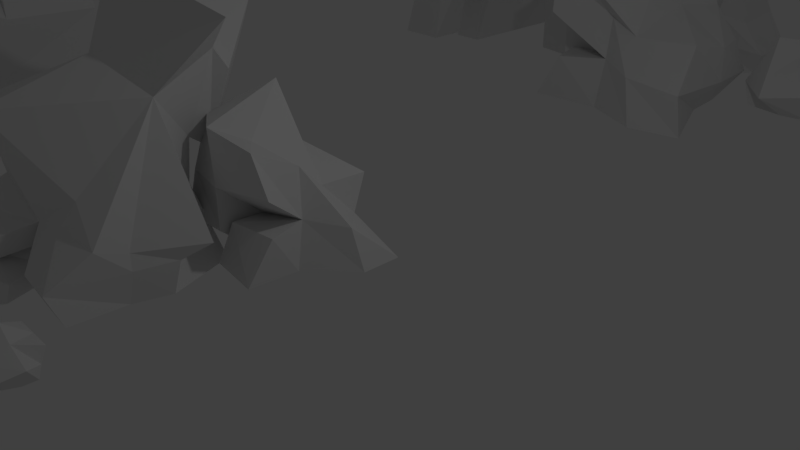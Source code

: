 # Source: rubble.blend  (saved by Blender 2.79.0; exported with 4.5.12 LTS)
import bpy
from mathutils import Matrix  # noqa: F401  (used for matrix-valued properties, if any)

bpy.ops.wm.read_factory_settings(use_empty=True)
scene = bpy.context.scene
scene.name = 'Scene'

# ---- collections
col_collection_1 = bpy.data.collections.new('Collection 1'); scene.collection.children.link(col_collection_1)

# ---- materials (node trees are filled in below, after node groups)
mat_material = bpy.data.materials.new('Material')
mat_material.alpha_threshold = 0.0
mat_material.use_transparent_shadow = False
mat_material.roughness = 0.5
mat_material.line_color = (0.0, 0.0, 0.0, 1.0)
mat_material_001 = bpy.data.materials.new('Material.001')
mat_material_001.alpha_threshold = 0.0
mat_material_001.use_transparent_shadow = False
mat_material_001.roughness = 0.5
mat_material_001.line_color = (0.0, 0.0, 0.0, 1.0)

# ---- material node trees

# ---- world
world_world = bpy.data.worlds.new('World'); scene.world = world_world
world_world.color = (0.05088, 0.05088, 0.05088)
world_world.use_sun_shadow = False
world_world.sun_shadow_jitter_overblur = 0.0
world_world.cycles.sampling_method = 'MANUAL'

# ---- cameras
cam_camera = bpy.data.cameras.new('Camera')
cam_camera.clip_end = 100.0
cam_camera.lens = 35.0
cam_camera.sensor_width = 32.0
cam_camera.sensor_height = 18.0
cam_camera.ortho_scale = 7.314
cam_camera.dof.focus_distance = 0.0
cam_camera.dof.aperture_fstop = 128.0

# ---- lights
light_lamp = bpy.data.lights.new('Lamp', 'POINT')
light_lamp.transmission_factor = 0.0
light_lamp.cutoff_distance = 30.0
light_lamp.energy = 100.0
light_lamp.shadow_buffer_clip_start = 1.001
light_lamp.shadow_soft_size = 0.1
light_lamp.shadow_maximum_resolution = 0.006
light_lamp.use_absolute_resolution = True

# ---- meshes
me_cube_011 = bpy.data.meshes.new('Cube.011')
me_cube_011.from_pydata([(-10.51, -1.0, -1.0), (-10.51, -1.204, 1.0), (-1.0, 1.0, -1.0), (-1.0, 1.0, 1.0), (8.828, -0.5289, -1.0), (4.493, -0.5289, 1.0), (15.94, 1.188, -1.0), (11.6, 1.188, 1.0), (-1.0, -1.0, 2.388), (-1.0, 1.0, 2.086), (8.678, 1.0, 2.388), (1.0, -1.0, 2.388), (-1.0, -0.04308, 3.33), (-1.0, 1.0, 3.33), (1.0, 1.0, 3.519), (6.21, -0.04308, 3.33), (-1.0, 0.3208, 4.084), (-1.0, 1.0, 4.783), (1.0, 1.0, 4.972), (1.0, 0.3208, 4.084), (-1.0, 4.619, 3.33), (16.9, 4.619, 3.519), (-1.0, 4.619, 5.072), (0.6692, 4.619, 4.273), (-1.0, 6.389, 3.33), (1.0, 6.171, 3.367), (-1.0, 6.389, 4.048), (1.0, 5.869, 4.746), (-1.0, 4.96, 2.191), (8.938, 4.96, 2.191), (-1.0, 6.729, 2.191), (1.0, 6.729, 2.191), (-1.0, 4.96, 0.3889), (9.081, 4.96, 0.3889), (-1.0, 6.729, 0.3889), (8.015, 7.044, 0.3889), (-1.0, 4.96, -1.104), (1.0, 4.96, -1.104), (-1.0, 6.729, -1.104), (6.068, 7.244, -1.104), (7.172, 1.555, 2.388), (18.72, 1.555, 2.388), (7.172, 2.114, 3.33), (9.172, 2.114, 3.33)], [], [(0, 1, 3, 2), (2, 3, 7, 6), (6, 7, 5, 4), (4, 5, 1, 0), (2, 6, 4, 0), (5, 7, 10, 11), (8, 11, 15, 12), (3, 1, 8, 9), (1, 5, 11, 8), (7, 3, 9, 10), (14, 13, 20, 21), (13, 14, 43, 42), (11, 10, 14, 15), (9, 8, 12, 13), (18, 17, 16, 19), (15, 14, 18, 19), (13, 12, 16, 17), (12, 15, 19, 16), (23, 21, 25, 27), (13, 17, 22, 20), (18, 14, 21, 23), (17, 18, 23, 22), (25, 24, 26, 27), (22, 23, 27, 26), (20, 22, 26, 24), (25, 21, 29, 31), (31, 29, 33, 35), (24, 25, 31, 30), (20, 24, 30, 28), (21, 20, 28, 29), (32, 34, 38, 36), (29, 28, 32, 33), (28, 30, 34, 32), (30, 31, 35, 34), (37, 36, 38, 39), (34, 35, 39, 38), (35, 33, 37, 39), (33, 32, 36, 37), (41, 40, 42, 43), (9, 13, 42, 40), (10, 9, 40, 41), (14, 10, 41, 43)])
me_cube_011.use_remesh_preserve_volume = False
me_cube_011.use_remesh_preserve_attributes = False
me_cube_011.use_mirror_vertex_groups = False
me_cube_011.update()
me_cube_007 = bpy.data.meshes.new('Cube.007')
me_cube_007.from_pydata([(-1.0, -1.0, -1.0), (-1.0, -1.0, 1.0), (-1.0, 1.0, -1.0), (-0.3536, 0.8938, 1.008), (1.0, -1.0, -1.0), (3.567, -1.597, 1.847), (1.0, 1.335, -1.0), (3.291, 1.041, 1.008), (-1.0, -0.1769, -1.0), (-1.0, -0.1769, 1.0), (1.0, -0.1769, -1.0), (2.785, -0.1769, 1.0), (0.0, -0.1769, 1.0), (0.0, -0.1769, -1.0), (1.0, -0.1769, 0.0), (-1.0, -0.1769, 0.0), (-1.0, -1.0, 0.245), (1.0, -1.0, 0.245), (0.6027, -5.147, 0.245), (1.0, -5.147, -1.0), (-1.0, -5.147, -1.0), (-1.0, -5.147, 0.245), (1.0, -0.1769, 2.596), (1.766, -1.718, 2.542), (-1.0, -1.0, 2.596), (-1.0, -0.1769, 2.596), (0.0, -0.1769, 2.596), (-1.0, -0.1769, 2.392), (-1.0, 1.106, 2.384), (1.976, 1.106, 2.384), (2.785, -0.1769, 2.392), (0.0, -0.1769, 2.392), (1.0, -2.748, 1.0), (-1.0, -2.748, 1.0), (1.0, -2.748, 2.596), (-1.0, -2.748, 2.596), (1.0, -1.0, 2.596), (-1.0, -1.0, 2.596), (1.0, -2.748, 2.596), (-1.0, -2.748, 2.596), (3.614, -0.1769, 2.596), (1.0, -1.0, 2.596), (-1.0, -1.0, 2.596), (-1.0, -0.1769, 2.596), (0.0, -0.1769, 2.596), (-1.0, -0.1769, 2.392), (-0.5447, 1.0, 2.392), (1.0, 1.0, 2.392), (1.0, -0.1769, 2.392), (0.0, -0.1769, 2.392), (1.841, -1.0, 2.596), (-1.0, -1.0, 2.596), (1.815, -2.748, 2.596), (-1.0, -2.748, 2.596), (1.111, -1.0, 3.943), (-1.0, -1.0, 3.943), (1.0, -2.748, 3.943), (-2.79, -2.748, 3.943), (0.03413, -3.874, 2.653), (-1.0, -3.874, 2.596), (1.966, -3.874, 3.887), (-1.0, -3.874, 3.943), (2.839, -0.4536, 5.018), (1.0, -1.0, 5.018), (-1.0, -1.0, 5.018), (-1.0, -0.1769, 5.018), (0.0, -0.1769, 5.018), (2.534, 0.1147, 5.924), (-1.0, 0.02454, 6.365), (-0.7884, -2.075, 5.709), (-2.97, -2.748, 6.365), (5.336, 2.44, 3.892), (2.018, 2.369, 3.661), (1.756, 1.932, 6.806), (-0.4993, 2.022, 6.365), (1.0, -3.163, 1.0), (-1.0, -3.163, 1.0), (1.0, -3.163, 2.596), (-1.0, -3.163, 2.596), (-1.0, -1.0, 0.245), (-1.0, -1.0, 1.0), (1.0, -1.0, 1.0), (1.0, -1.0, 0.245), (2.686, -5.158, 2.627), (-1.0, -5.235, 2.596), (1.35, -5.312, 3.912), (-1.0, -5.235, 3.943), (2.772, 0.2703, 7.61), (-1.0, 0.2703, 7.61), (1.0, 2.405, 7.61), (-1.3, 2.405, 7.61), (-0.4317, 0.2703, 8.231), (-1.0, 0.2703, 8.231), (1.0, 2.405, 8.231), (-1.0, 2.405, 8.231), (1.0, -0.3284, 7.621), (-1.0, -0.3284, 7.621), (1.0, -0.3913, 8.221), (-1.0, -0.3913, 8.221), (2.145, 2.405, 7.61), (-0.9119, 2.427, 7.838), (3.243, 2.405, 8.231), (-1.0, 2.405, 8.231), (3.007, 4.735, 7.616), (1.281, 4.742, 7.383), (3.053, 4.793, 8.225), (-1.0, 4.764, 8.231), (1.426, 2.405, 8.834), (-1.0, 2.405, 8.834), (1.672, 4.764, 8.834), (-1.0, 4.764, 8.834), (1.672, 4.764, 8.231), (-1.0, 4.764, 8.231), (2.098, 4.764, 8.834), (-1.0, 4.764, 8.834), (1.0, 6.959, 8.231), (-1.0, 6.959, 8.231), (1.0, 6.959, 8.834), (-1.0, 6.959, 8.834), (1.0, 6.959, 8.231), (-1.0, 6.959, 8.231), (1.0, 6.959, 8.834), (-1.0, 6.959, 8.834), (2.106, 7.581, 8.095), (-1.0, 7.571, 8.231), (1.0, 7.571, 8.834), (-1.0, 7.571, 8.834), (1.0, 11.33, 8.231), (-1.0, 11.33, 8.231), (1.0, 11.34, 8.809), (-1.0, 11.34, 8.809), (2.145, 7.571, 7.157), (0.5069, 7.571, 7.157), (2.037, 11.7, 6.926), (-1.0, 11.72, 7.157), (3.344, 9.449, 8.367), (1.0, 9.459, 8.834), (-1.0, 9.459, 8.834), (-1.0, 9.459, 8.231), (1.399, 9.543, 7.369), (-0.2274, 9.459, 7.157), (2.977, 11.7, 5.385), (-1.0, 11.72, 5.372), (6.481, 9.424, 4.932), (2.766, 9.459, 5.372), (1.0, 13.95, 7.157), (-1.515, 13.95, 7.157), (1.0, 13.95, 5.372), (-1.0, 13.95, 5.372), (1.144, 11.76, 3.449), (-1.0, 11.72, 3.162), (0.8555, 13.91, 2.874), (-1.0, 13.95, 3.162), (0.2025, 11.72, 2.171), (-1.0, 11.72, 2.171), (4.38, 13.95, 2.171), (-1.0, 13.95, 2.171), (1.0, 10.17, 3.162), (-1.0, 10.17, 3.162), (2.336, 10.17, 2.171), (-1.0, 10.17, 2.171), (2.391, 9.541, 3.162), (-0.1792, 9.541, 3.162), (1.67, 9.541, 2.171), (-0.8913, 9.541, 2.171), (2.336, 10.17, 1.034), (-1.0, 10.17, 1.034), (2.336, 9.541, 1.034), (-1.0, 9.541, 1.034), (1.858, 8.83, 2.171), (0.05939, 8.83, 2.171), (1.0, 9.162, 1.034), (-1.022, 9.162, 1.034), (1.0, 9.541, -1.019), (-1.0, 9.541, -1.019), (1.0, 8.83, -1.019), (-1.927, 8.83, -1.019), (1.0, 11.72, -1.312), (-1.0, 11.72, -1.312), (1.0, 13.95, -1.312), (-1.0, 13.95, -1.312), (1.0, 10.17, -1.312), (-1.0, 10.17, -1.312), (1.0, 15.91, 3.162), (-1.0, 15.91, 3.162), (1.0, 15.91, 2.171), (-1.0, 15.91, 2.171), (0.9535, 4.776, 9.428), (-1.0, 4.764, 9.589), (1.046, 6.947, 9.75), (-1.0, 6.959, 9.589)], [], [(8, 15, 9, 3, 2), (2, 3, 7, 6), (10, 14, 11, 5, 17, 4), (5, 1, 80, 81), (8, 13, 10, 4, 0), (9, 1, 24, 25), (3, 9, 27, 28), (2, 6, 10, 13, 8), (6, 7, 11, 14, 10), (0, 16, 1, 9, 15, 8), (16, 0, 20, 21), (19, 18, 21, 20), (4, 17, 18, 19), (0, 4, 19, 20), (17, 16, 21, 18), (28, 27, 45, 46), (1, 5, 32, 33), (12, 9, 25, 26), (11, 12, 26, 22), (5, 11, 22, 23), (25, 24, 42, 43), (9, 12, 31, 27), (7, 3, 28, 29), (12, 11, 30, 31), (11, 7, 29, 30), (35, 33, 76, 78), (5, 23, 34, 32), (24, 1, 33, 35), (24, 35, 39, 37), (37, 39, 53, 51), (23, 24, 37, 36), (35, 34, 38, 39), (34, 23, 36, 38), (40, 44, 66, 62), (47, 46, 45, 49, 48), (51, 53, 57, 55), (22, 26, 44, 40), (29, 28, 46, 47), (26, 25, 43, 44), (30, 29, 47, 48), (31, 30, 48, 49), (36, 37, 51, 50), (27, 31, 49, 45), (39, 38, 52, 53), (23, 22, 40, 41), (38, 36, 50, 52), (24, 23, 41, 42), (56, 54, 67, 69), (53, 52, 58, 59), (52, 50, 54, 56), (50, 51, 55, 54), (58, 60, 85, 83), (56, 57, 61, 60), (52, 56, 60, 58), (57, 53, 59, 61), (62, 66, 65, 64, 63), (67, 68, 70, 69), (41, 40, 62, 63), (55, 57, 70, 68), (44, 43, 65, 66), (54, 55, 72, 71), (42, 41, 63, 64), (57, 56, 69, 70), (43, 42, 64, 65), (71, 72, 74, 73), (55, 68, 74, 72), (67, 54, 71, 73), (73, 74, 90, 89), (76, 75, 77, 78), (33, 32, 75, 76), (32, 34, 77, 75), (34, 35, 78, 77), (82, 81, 80, 79), (17, 5, 81, 82), (1, 16, 79, 80), (16, 17, 82, 79), (84, 83, 85, 86), (60, 61, 86, 85), (61, 59, 84, 86), (59, 58, 83, 84), (90, 88, 92, 94), (74, 68, 88, 90), (68, 67, 87, 88), (67, 73, 89, 87), (92, 91, 93, 94), (88, 87, 95, 96), (87, 89, 93, 91), (90, 94, 102, 100), (96, 95, 97, 98), (87, 91, 97, 95), (92, 88, 96, 98), (91, 92, 98, 97), (99, 100, 104, 103), (94, 93, 101, 102), (89, 90, 100, 99), (93, 89, 99, 101), (103, 104, 106, 105), (101, 99, 103, 105), (105, 106, 112, 111), (100, 102, 106, 104), (108, 107, 109, 110), (101, 105, 109, 107), (102, 101, 107, 108), (106, 102, 108, 110), (113, 111, 115, 117), (106, 110, 114, 112), (109, 105, 111, 113), (110, 109, 113, 114), (118, 117, 121, 122), (117, 118, 190, 189), (112, 114, 118, 116), (111, 112, 116, 115), (120, 122, 126, 124), (116, 118, 122, 120), (115, 116, 120, 119), (117, 115, 119, 121), (136, 135, 127, 129), (119, 120, 124, 123), (121, 119, 123, 125), (122, 121, 125, 126), (127, 128, 130, 129), (137, 136, 129, 130), (138, 137, 130, 128), (135, 123, 131, 139), (133, 139, 143, 141), (128, 127, 133, 134), (138, 128, 134, 140), (123, 124, 132, 131), (124, 138, 140, 132), (131, 132, 140, 139), (127, 135, 139, 133), (124, 126, 137, 138), (126, 125, 136, 137), (125, 123, 135, 136), (143, 144, 142, 141), (140, 134, 142, 144), (147, 141, 149, 151), (139, 140, 144, 143), (146, 145, 147, 148), (133, 141, 147, 145), (134, 133, 145, 146), (142, 134, 146, 148), (150, 152, 156, 154), (141, 142, 150, 149), (148, 147, 151, 152), (142, 148, 152, 150), (154, 156, 180, 178), (160, 154, 178, 182), (151, 149, 153, 155), (151, 155, 185, 183), (159, 157, 161, 163), (150, 154, 160, 158), (149, 150, 158, 157), (153, 149, 157, 159), (161, 162, 164, 163), (164, 160, 166, 168), (158, 160, 164, 162), (157, 158, 162, 161), (166, 165, 167, 168), (160, 159, 165, 166), (159, 163, 167, 165), (167, 163, 169, 171), (169, 170, 172, 171), (164, 168, 172, 170), (171, 172, 176, 175), (163, 164, 170, 169), (174, 173, 175, 176), (172, 168, 174, 176), (168, 167, 173, 174), (167, 171, 175, 173), (177, 178, 180, 179), (178, 177, 181, 182), (159, 160, 182, 181), (155, 153, 177, 179), (153, 159, 181, 177), (156, 155, 179, 180), (184, 183, 185, 186), (155, 156, 186, 185), (152, 151, 183, 184), (156, 152, 184, 186), (188, 187, 189, 190), (118, 114, 188, 190), (114, 113, 187, 188), (113, 117, 189, 187)])
me_cube_007.use_remesh_preserve_volume = False
me_cube_007.use_remesh_preserve_attributes = False
me_cube_007.use_mirror_vertex_groups = False
me_cube_007.update()
me_cube_006 = bpy.data.meshes.new('Cube.006')
me_cube_006.from_pydata([(-1.346, -0.6612, -1.0), (-0.9278, -0.7413, 0.8573), (-1.0, 1.356, -1.0), (-0.4566, 0.7021, 0.8414), (1.118, -0.9875, -1.0), (1.0, -1.113, 0.8619), (1.265, 1.241, -1.0), (1.0, 0.7446, 1.0), (-1.346, 0.3388, -1.0), (-1.346, -0.6612, 0.0), (-0.4603, 0.125, 0.8965), (-0.9888, 0.9639, -0.09454), (0.0, 1.597, -1.0), (-0.03999, 0.9518, 1.038), (1.163, 0.9861, -0.1506), (0.9065, -0.0101, -1.0), (0.7425, -0.1704, 1.113), (1.141, -1.098, -0.1381), (0.0, -1.0, -1.0), (-0.07221, -1.259, 0.8414), (0.0, 0.0, 1.123), (0.0, 0.0, -1.0), (0.0, -1.0, 0.0), (0.9306, -0.1091, -0.06064), (0.0, 1.115, 0.0), (-1.175, 0.2305, 0.1682), (0.5, 1.0, 1.0), (1.428, 0.9861, -0.6506), (1.265, 0.5, -1.0), (0.5, 1.241, -1.0), (1.0, 0.7446, 0.5), (1.056, 0.1117, 1.028), (0.0, 0.5, 1.123), (0.0, 0.5, -1.0), (0.5, 0.0, -1.0), (1.16, 0.2338, -0.2281), (0.9065, -0.0101, -0.5), (1.0, -0.1128, 0.3619), (0.5, 1.241, 0.0), (0.0, 1.597, -0.5), (0.0, 0.7596, 0.5), (0.5, 1.241, -0.5), (1.0, 0.2446, 0.5), (1.428, 0.2446, -0.6506), (0.5, 0.5, -1.0), (0.5557, 0.3178, 1.145), (0.5, 1.0, 0.5), (-1.0, 1.115, 0.0), (-1.0, 1.356, -1.0), (0.0, 1.597, -1.0), (0.0, 1.115, 0.0), (0.0, 1.597, -0.5), (-1.251, 2.156, -0.09362), (-1.251, 2.396, -1.094), (-0.4589, 2.638, -1.094), (-0.4364, 2.156, -0.09362), (-0.6443, 2.638, -0.5936), (-0.6958, 1.741, 0.4521), (-0.1114, 1.741, 0.4521), (-0.9332, 2.109, 0.3495), (-0.3759, 2.244, 0.1764), (0.9296, -0.3927, 2.172), (1.002, -0.9046, 1.923), (1.058, 0.1792, 2.087), (-0.07024, -1.051, 1.221), (0.001968, -0.172, 2.358), (0.001968, 0.3625, 2.358), (0.2294, -0.2673, 2.366), (0.5577, 0.1803, 2.364), (1.103, 0.09528, 2.185), (0.8567, -0.3034, 2.246), (0.5325, -0.3112, 2.451), (0.6278, 0.1539, 2.565)], [], [(25, 10, 3, 11), (46, 26, 7, 30), (23, 37, 16, 5, 17), (22, 19, 1, 9), (21, 34, 15, 4, 18), (20, 10, 1, 19), (20, 19, 64, 65), (45, 32, 66, 68), (13, 3, 10, 20, 32), (8, 21, 18, 0), (2, 12, 33, 21, 8), (44, 28, 15, 34), (18, 22, 9, 0), (4, 17, 22, 18), (17, 5, 19, 22), (15, 36, 23, 17, 4), (43, 35, 23, 36), (42, 31, 16, 37), (41, 38, 14, 27), (11, 24, 50, 47), (11, 3, 13, 40, 24), (8, 25, 11, 2), (0, 9, 25, 8), (9, 1, 10, 25), (29, 41, 27, 6), (12, 39, 41, 29), (39, 24, 38, 41), (35, 42, 37, 23), (14, 30, 42, 35), (30, 7, 31, 42), (28, 43, 36, 15), (6, 27, 43, 28), (27, 14, 35, 43), (33, 44, 34, 21), (12, 29, 44, 33), (29, 6, 28, 44), (5, 16, 61, 62), (7, 26, 45, 31), (26, 13, 32, 45), (38, 46, 30, 14), (24, 40, 46, 38), (40, 13, 26, 46), (50, 51, 56, 55), (12, 2, 48, 49), (39, 12, 49, 51), (24, 39, 51, 50), (2, 11, 47, 48), (53, 52, 55, 56, 54), (52, 47, 57, 59), (48, 47, 52, 53), (51, 49, 54, 56), (49, 48, 53, 54), (57, 58, 60, 59), (47, 50, 58, 57), (50, 55, 60, 58), (55, 52, 59, 60), (61, 67, 65, 64, 62), (68, 66, 65, 67), (68, 67, 71, 72), (16, 31, 63, 61), (31, 45, 68, 63), (32, 20, 65, 66), (19, 5, 62, 64), (69, 72, 71, 70), (67, 61, 70, 71), (61, 63, 69, 70), (63, 68, 72, 69)])
me_cube_006.use_remesh_preserve_volume = False
me_cube_006.use_remesh_preserve_attributes = False
me_cube_006.use_mirror_vertex_groups = False
me_cube_006.update()
me_cube_003 = bpy.data.meshes.new('Cube.003')
me_cube_003.from_pydata([(-0.6767, -1.037, -1.0), (-1.0, -1.0, 0.1583), (-0.5609, 1.0, -1.0), (-1.0, 1.0, 0.1583), (1.004, -1.255, -0.9735), (1.0, -0.6525, 0.4997), (0.6933, 0.6871, -1.0), (1.174, 1.404, 0.2133), (-0.5519, -0.0002794, -1.0), (-0.632, -1.265, -0.5281), (-1.0, 0.0, 0.1583), (-0.7331, 1.0, -0.4723), (0.0, 0.9851, -1.0), (0.0308, 0.7836, 0.3528), (1.282, 1.201, -0.4073), (1.437, -0.03336, -1.013), (1.0, 0.0, 1.253), (1.163, -0.9666, 0.01323), (-0.1842, -0.641, -1.0), (0.0, -1.0, 0.6233), (0.0, 0.0, 1.0), (0.0, 0.0, -1.0), (-0.1842, -0.641, 0.0), (1.875, -0.3942, -0.3949), (-0.0404, 1.632, -0.07925), (-0.2549, -0.0004646, 0.0)], [], [(25, 10, 3, 11), (24, 13, 7, 14), (23, 16, 5, 17), (22, 19, 1, 9), (21, 15, 4, 18), (20, 10, 1, 19), (16, 20, 19, 5), (7, 13, 20, 16), (13, 3, 10, 20), (8, 21, 18, 0), (2, 12, 21, 8), (12, 6, 15, 21), (18, 22, 9, 0), (4, 17, 22, 18), (17, 5, 19, 22), (15, 23, 17, 4), (6, 14, 23, 15), (14, 7, 16, 23), (12, 24, 14, 6), (2, 11, 24, 12), (11, 3, 13, 24), (8, 25, 11, 2), (0, 9, 25, 8), (9, 1, 10, 25)])
me_cube_003.use_remesh_preserve_volume = False
me_cube_003.use_remesh_preserve_attributes = False
me_cube_003.use_mirror_vertex_groups = False
me_cube_003.update()
me_cube_001 = bpy.data.meshes.new('Cube.001')
me_cube_001.from_pydata([(-1.0, -1.0, -1.0), (-0.9947, -0.9826, 1.004), (-1.0, 1.0, -1.0), (-1.0, 1.0, 1.0), (1.0, -1.288, -0.9769), (0.7833, -0.8275, 0.3277), (0.8369, 0.9617, -1.0), (0.4796, 0.843, 0.5395), (-1.0, 0.0, -1.0), (-0.9698, -0.8038, 0.02036), (-1.0, 0.0, 1.0), (-1.0, 1.0, 0.0), (0.0, 1.0, -1.0), (-0.5402, 1.0, 1.272), (0.5638, 0.7186, 0.0), (1.117, 0.001628, -1.0), (1.012, 0.1091, 1.364), (1.182, -0.9323, -0.08466), (0.0, -1.0, -1.0), (-0.2809, -1.253, 1.142), (0.0, 0.0, 1.628), (0.0, 0.0, -1.0), (0.1518, -0.9939, -0.1283), (1.494, 0.3249, -0.2643), (0.0, 1.0, 0.0), (-1.0, 0.0, 0.0), (1.0, -1.466, -0.5096), (0.5, -1.237, -0.9769), (1.0, -0.5, -1.0), (0.6284, -0.9827, 0.01965), (0.0003925, -1.0, -0.5), (1.141, -0.5, -0.2643), (1.252, 0.04111, -0.5), (1.141, -0.5, -0.5), (0.5, -1.415, -0.5096), (-1.087, -2.11, -0.9823), (-1.057, -1.358, -0.265), (-0.08692, -2.11, -0.9823), (0.06486, -1.653, -0.238), (-0.08692, -1.82, -0.575), (-0.153, -1.0, -0.5), (0.0, -1.0, -1.0), (-0.08692, -1.82, -0.575), (-0.08692, -2.112, -0.9823), (0.0, -1.0, -0.75), (-0.08692, -1.967, -0.7786), (-0.1964, -1.41, -0.5375), (0.1879, -1.557, -0.9911), (0.1879, -1.484, -0.7643), (-0.3903, 1.339, 2.356), (0.6295, 1.182, 1.623), (1.499, 0.7421, 2.225), (0.15, 0.3388, 2.712), (-0.2283, 2.089, 1.002), (0.3311, 1.222, 0.2697), (0.1247, 2.202, 2.086), (0.6841, 1.335, 1.353), (2.05, 2.58, -1.025), (1.563, 1.427, -1.025), (0.4095, 1.427, -1.025), (0.2794, 2.904, -0.9836), (1.609, 2.493, 0.02669), (1.5, 1.572, 0.3246), (0.3158, 1.547, 0.2131), (0.6786, 2.202, -0.08329), (2.05, 2.004, -1.025), (0.9732, 2.411, -0.986), (1.609, 2.312, -0.4861), (0.9862, 1.427, -1.025), (1.578, 1.509, -0.3319), (0.4095, 2.004, -1.025), (0.4095, 1.427, -0.4483), (0.4242, 2.762, -0.4953), (1.57, 1.836, 0.02442), (1.085, 2.664, -0.06891), (0.4421, 2.334, 0.3103), (1.031, 2.675, -0.5283), (0.4095, 2.004, -0.4483), (0.9862, 1.427, -0.4483), (1.965, 1.897, -0.4071), (0.8727, 2.079, 0.3674), (0.9862, 2.004, -1.025), (1.555, 0.6785, -0.9924), (0.9839, 0.7219, -0.9222), (1.669, 0.9816, -0.3738), (1.065, 0.911, -0.3833), (0.9979, 0.7715, -0.4907), (0.4211, 0.7715, -0.4907), (1.808, 0.8531, 0.2025), (1.62, 0.8116, 0.7339), (0.4211, 0.914, 0.08604), (0.3274, 1.232, 0.7475), (1.182, 1.181, 0.6341), (0.8934, 0.8008, 0.811), (0.3533, 2.114, 0.8757), (0.9979, 0.7715, 0.08604), (0.8674, 1.859, 1.184)], [], [(25, 10, 3, 11), (24, 13, 7, 14), (23, 16, 5, 17, 31), (22, 19, 1, 9), (27, 28, 4), (20, 10, 1, 19), (16, 20, 19, 5), (16, 7, 50, 51), (13, 3, 10, 20), (8, 21, 18, 0), (2, 12, 21, 8), (12, 6, 15, 21), (30, 39, 42, 46, 40), (34, 29, 22, 30), (17, 5, 19, 22, 29), (33, 31, 17, 26), (6, 14, 23, 32, 15), (14, 7, 16, 23), (12, 24, 14, 6), (2, 11, 24, 12), (11, 3, 13, 24), (8, 25, 11, 2), (0, 9, 25, 8), (9, 1, 10, 25), (28, 33, 26, 4), (15, 32, 33, 28), (32, 23, 31, 33), (27, 34, 30, 18), (4, 26, 34, 27), (26, 17, 29, 34), (21, 15, 28, 27, 18), (37, 39, 38, 36, 35), (22, 9, 36, 38), (30, 22, 38, 39), (9, 0, 35, 36), (0, 18, 37, 35), (48, 46, 42, 45), (18, 30, 40, 44, 41), (39, 37, 43, 45, 42), (37, 18, 41, 47, 43), (47, 48, 45, 43), (41, 44, 48, 47), (44, 40, 46, 48), (50, 49, 52, 51), (7, 13, 53, 54), (13, 20, 52, 49), (20, 16, 51, 52), (54, 53, 55, 56), (13, 49, 55, 53), (50, 7, 54, 56), (49, 50, 56, 55), (81, 68, 59, 70), (69, 62, 89, 88), (79, 73, 62, 69), (68, 78, 95, 86), (77, 75, 64, 72), (76, 66, 60, 72), (74, 76, 72, 64), (61, 67, 76, 74), (67, 57, 66, 76), (70, 77, 72, 60), (59, 71, 77, 70), (71, 63, 75, 77), (59, 68, 86, 87), (68, 58, 82, 83), (63, 71, 90, 91), (65, 79, 69, 58), (57, 67, 79, 65), (67, 61, 73, 79), (75, 63, 91, 94), (61, 74, 80, 73), (74, 64, 75, 80), (66, 81, 70, 60), (57, 65, 81, 66), (65, 58, 68, 81), (82, 84, 85, 83), (69, 78, 85, 84), (58, 69, 84, 82), (78, 68, 83, 85), (96, 94, 91, 93), (95, 93, 91, 90), (86, 95, 90, 87), (88, 89, 93, 95), (92, 96, 93, 89), (71, 59, 87, 90), (73, 80, 96, 92), (62, 73, 92, 89), (80, 75, 94, 96), (78, 69, 88, 95)])
me_cube_001.materials.append(mat_material)
me_cube_001.use_remesh_preserve_volume = False
me_cube_001.use_remesh_preserve_attributes = False
me_cube_001.use_mirror_vertex_groups = False
me_cube_001.update()
me_cube_004 = bpy.data.meshes.new('Cube.004')
me_cube_004.from_pydata([(1.844, 1.0, -1.0), (1.0, -1.0, -1.0), (-1.0, -1.0, -1.0), (-1.02, 0.7848, -0.9282), (1.03, 0.8554, 0.8236), (0.7019, -0.9023, 1.123), (-1.162, -0.7919, 1.147), (-0.8003, 1.107, 0.6329), (1.844, -5.96e-08, -1.0), (-0.02266, 0.7065, -0.9323), (1.91, 0.8943, -0.06552), (0.0, -1.0, -1.0), (1.01, -0.8562, 0.2019), (-1.0, 2.98e-07, -1.0), (-1.0, -1.0, 0.0), (-0.9745, 1.315, -0.08153), (1.013, -0.2906, 0.815), (0.1714, 1.144, 0.6578), (-1.088, 0.5733, 1.315), (0.07792, 1.165, -0.1387), (-1.0, 2.384e-07, 0.0), (-2.98e-07, -1.0, 0.0), (1.697, -0.1845, 0.07137), (-0.1968, 0.1311, 1.396), (5.96e-08, 1.192e-07, -1.0), (0.9856, -2.298, -0.9433), (-0.00409, -2.222, -0.8216), (1.183, -1.772, 0.1291), (0.1357, -1.895, 0.1127), (0.02016, -2.136, -0.07352), (-0.9798, -2.136, -0.07352), (1.14, -2.009, 1.128), (0.9109, -2.067, 2.05), (-0.9798, -2.136, 0.9265), (-1.142, -1.928, 2.073), (1.257, -1.46, 2.178), (-0.1609, -2.086, 2.183), (-1.097, 0.1918, 2.368), (0.02016, -2.136, 0.9265), (-0.206, -0.2505, 2.83)], [], [(24, 11, 2, 13), (12, 5, 32, 31), (22, 16, 5, 12), (11, 21, 38, 29), (20, 18, 7, 15), (19, 9, 3, 15), (17, 19, 15, 7), (4, 10, 19, 17), (10, 0, 9, 19), (13, 20, 15, 3), (2, 14, 20, 13), (14, 6, 18, 20), (2, 11, 29, 30), (11, 1, 25, 26), (6, 14, 33, 34), (8, 22, 12, 1), (0, 10, 22, 8), (10, 4, 16, 22), (18, 6, 34, 37), (4, 17, 23, 16), (17, 7, 18, 23), (9, 24, 13, 3), (0, 8, 24, 9), (8, 1, 11, 24), (25, 27, 28, 26), (12, 21, 28, 27), (1, 12, 27, 25), (21, 11, 26, 28), (39, 37, 34, 36), (38, 36, 34, 33), (29, 38, 33, 30), (31, 32, 36, 38), (35, 39, 36, 32), (14, 2, 30, 33), (16, 23, 39, 35), (5, 16, 35, 32), (23, 18, 37, 39), (21, 12, 31, 38)])
me_cube_004.materials.append(mat_material_001)
me_cube_004.use_remesh_preserve_volume = False
me_cube_004.use_remesh_preserve_attributes = False
me_cube_004.use_mirror_vertex_groups = False
me_cube_004.update()
me_cube_005 = bpy.data.meshes.new('Cube.005')
me_cube_005.from_pydata([(-0.7674, -1.453, -1.0), (-1.0, -1.0, 0.1583), (-0.5609, 1.0, -1.0), (-1.0, 1.0, 0.1583), (1.004, -1.255, -0.9735), (1.0, -0.6525, 0.4997), (0.6933, 0.6871, -1.0), (1.027, 0.7095, 0.2133), (-1.0, 0.0, -1.0), (-0.632, -1.265, -0.5281), (-1.0, 0.0, 0.1583), (-0.7331, 1.0, -0.4723), (0.0, 0.9851, -1.0), (0.0308, 0.7836, 0.5471), (1.282, 1.201, -0.4073), (1.437, -0.03336, -1.013), (1.0, 0.0, 1.06), (1.163, -0.9666, 0.01323), (-0.1842, -0.641, -1.0), (0.0, -1.0, 0.6233), (0.0, 0.0, 1.0), (0.0, 0.0, -1.0), (-0.1842, -0.641, 0.0), (1.596, -0.394, -0.3949), (-0.0404, 1.632, -0.07925), (-1.0, 0.0, 0.0)], [], [(25, 10, 3, 11), (24, 13, 7, 14), (23, 16, 5, 17), (22, 19, 1, 9), (21, 15, 4, 18), (20, 10, 1, 19), (16, 20, 19, 5), (7, 13, 20, 16), (13, 3, 10, 20), (8, 21, 18, 0), (2, 12, 21, 8), (12, 6, 15, 21), (18, 22, 9, 0), (4, 17, 22, 18), (17, 5, 19, 22), (15, 23, 17, 4), (6, 14, 23, 15), (14, 7, 16, 23), (12, 24, 14, 6), (2, 11, 24, 12), (11, 3, 13, 24), (8, 25, 11, 2), (0, 9, 25, 8), (9, 1, 10, 25)])
me_cube_005.use_remesh_preserve_volume = False
me_cube_005.use_remesh_preserve_attributes = False
me_cube_005.use_mirror_vertex_groups = False
me_cube_005.update()
me_cube_008 = bpy.data.meshes.new('Cube.008')
me_cube_008.from_pydata([(-0.7674, -1.453, -1.0), (-1.0, -1.0, 0.1583), (-0.5609, 1.0, -1.0), (-1.0, 1.0, 0.1583), (1.004, -1.255, -0.9735), (1.0, -0.6525, 0.4997), (0.6933, 0.6871, -1.0), (1.027, 0.7095, 0.2133), (-1.0, 0.0, -1.0), (-0.632, -1.265, -0.5281), (-1.0, 0.0, 0.1583), (-0.7331, 1.0, -0.4723), (0.0, 0.9851, -1.0), (0.0308, 0.7836, 0.5471), (1.282, 1.201, -0.4073), (1.437, -0.03336, -1.013), (1.0, 0.0, 1.06), (1.163, -0.9666, 0.01323), (-0.1842, -0.641, -1.0), (0.0, -1.0, 0.6233), (0.0, 0.0, 1.0), (0.0, 0.0, -1.0), (-0.1842, -0.641, 0.0), (1.596, -0.394, -0.3949), (-0.0404, 1.632, -0.07925), (-1.0, 0.0, 0.0)], [], [(25, 10, 3, 11), (24, 13, 7, 14), (23, 16, 5, 17), (22, 19, 1, 9), (21, 15, 4, 18), (20, 10, 1, 19), (16, 20, 19, 5), (7, 13, 20, 16), (13, 3, 10, 20), (8, 21, 18, 0), (2, 12, 21, 8), (12, 6, 15, 21), (18, 22, 9, 0), (4, 17, 22, 18), (17, 5, 19, 22), (15, 23, 17, 4), (6, 14, 23, 15), (14, 7, 16, 23), (12, 24, 14, 6), (2, 11, 24, 12), (11, 3, 13, 24), (8, 25, 11, 2), (0, 9, 25, 8), (9, 1, 10, 25)])
me_cube_008.use_remesh_preserve_volume = False
me_cube_008.use_remesh_preserve_attributes = False
me_cube_008.use_mirror_vertex_groups = False
me_cube_008.update()
me_cube_009 = bpy.data.meshes.new('Cube.009')
me_cube_009.from_pydata([(-1.0, -1.0, -1.0), (-1.0, -1.0, 1.0), (-1.0, 1.0, -1.0), (-1.0, 0.8938, 1.008), (1.0, -1.0, -1.0), (1.0, -1.0, 1.0), (1.0, 1.0, -1.0), (1.0, 0.8938, 1.008), (-1.0, -0.1769, -1.0), (-1.0, -0.1769, 1.0), (1.0, -0.1769, -1.0), (1.0, -0.1769, 1.0), (0.0, -0.1769, 1.0), (0.0, -0.1769, -1.0), (1.0, -0.1769, 0.0), (-1.0, -0.1769, 0.0), (-1.0, -1.0, 0.245), (1.0, -1.0, 0.245), (1.0, -5.147, 0.245), (1.0, -5.147, -1.0), (-1.0, -5.147, -1.0), (-1.0, -5.147, 0.245), (1.0, -0.1769, 2.596), (1.0, -1.0, 2.596), (-1.0, -1.0, 2.596), (-1.0, -0.1769, 2.596), (0.0, -0.1769, 2.596), (-1.0, -0.1769, 2.392), (-1.0, 1.106, 2.384), (1.0, 1.106, 2.384), (1.0, -0.1769, 2.392), (0.0, -0.1769, 2.392), (1.0, -2.748, 1.0), (-1.0, -2.748, 1.0), (1.0, -2.748, 2.596), (-1.0, -2.748, 2.596), (1.0, -1.0, 2.596), (-1.0, -1.0, 2.596), (1.0, -2.748, 2.596), (-1.0, -2.748, 2.596), (1.0, -0.1769, 2.596), (1.0, -1.0, 2.596), (-1.0, -1.0, 2.596), (-1.0, -0.1769, 2.596), (0.0, -0.1769, 2.596), (-1.0, -0.1769, 2.392), (-1.0, 1.0, 2.392), (1.0, 1.0, 2.392), (1.0, -0.1769, 2.392), (0.0, -0.1769, 2.392), (1.0, -1.0, 2.596), (-1.0, -1.0, 2.596), (1.0, -2.748, 2.596), (-1.0, -2.748, 2.596), (1.0, -1.0, 3.943), (-1.0, -1.0, 3.943), (1.0, -2.748, 3.943), (-1.0, -2.748, 3.943), (1.0, -3.874, 2.596), (-1.0, -3.874, 2.596), (1.0, -3.874, 3.943), (-1.0, -3.874, 3.943), (1.0, -0.1769, 5.018), (1.0, -1.0, 5.018), (-1.0, -1.0, 5.018), (-1.0, -0.1769, 5.018), (0.0, -0.1769, 5.018), (1.0, 0.02454, 6.365), (-1.0, 0.02454, 6.365), (1.0, -2.748, 6.365), (-1.0, -2.748, 6.365), (1.0, 2.405, 3.943), (-1.0, 2.405, 3.943), (1.0, 2.405, 6.365), (-1.0, 2.405, 6.365), (1.0, -3.163, 1.0), (-1.0, -3.163, 1.0), (1.0, -3.163, 2.596), (-1.0, -3.163, 2.596), (-1.0, -1.0, 0.245), (-1.0, -1.0, 1.0), (1.0, -1.0, 1.0), (1.0, -1.0, 0.245), (1.0, -5.235, 2.596), (-1.0, -5.235, 2.596), (1.0, -5.235, 3.943), (-1.0, -5.235, 3.943), (1.0, 0.2703, 7.61), (-1.0, 0.2703, 7.61), (1.0, 2.405, 7.61), (-1.0, 2.405, 7.61), (1.0, 0.2703, 8.231), (-1.0, 0.2703, 8.231), (1.0, 2.405, 8.231), (-1.0, 2.405, 8.231), (1.0, -0.3284, 7.621), (-1.0, -0.3284, 7.621), (1.0, -0.3913, 8.221), (-1.0, -0.3913, 8.221), (1.0, 2.405, 7.61), (-1.0, 2.405, 7.61), (1.0, 2.405, 8.231), (-1.0, 2.405, 8.231), (1.0, 4.764, 7.61), (-1.0, 4.764, 7.61), (1.0, 4.764, 8.231), (-1.0, 4.764, 8.231), (1.0, 2.405, 8.834), (-1.0, 2.405, 8.834), (1.0, 4.764, 8.834), (-1.0, 4.764, 8.834), (1.0, 4.764, 8.231), (-1.0, 4.764, 8.231), (1.0, 4.764, 8.834), (-1.0, 4.764, 8.834), (1.0, 6.959, 8.231), (-1.0, 6.959, 8.231), (1.0, 6.959, 8.834), (-1.0, 6.959, 8.834), (1.0, 6.959, 8.231), (-1.0, 6.959, 8.231), (1.0, 6.959, 8.834), (-1.0, 6.959, 8.834), (1.0, 7.571, 8.231), (-1.0, 7.571, 8.231), (1.0, 7.571, 8.834), (-1.0, 7.571, 8.834), (1.0, 11.33, 8.231), (-1.0, 11.33, 8.231), (1.0, 11.34, 8.809), (-1.0, 11.34, 8.809), (1.0, 7.571, 7.157), (-1.0, 7.571, 7.157), (1.0, 11.72, 7.157), (-1.0, 11.72, 7.157), (1.0, 9.459, 8.231), (1.0, 9.459, 8.834), (-1.0, 9.459, 8.834), (-1.0, 9.459, 8.231), (1.0, 9.459, 7.157), (-0.2274, 9.459, 7.157), (1.0, 11.72, 5.372), (-1.0, 11.72, 5.372), (1.0, 9.459, 5.372), (-0.2274, 9.459, 5.372), (1.0, 13.95, 7.157), (-1.0, 13.95, 7.157), (1.0, 13.95, 5.372), (-1.0, 13.95, 5.372), (1.0, 11.72, 3.162), (-1.0, 11.72, 3.162), (1.0, 13.95, 3.162), (-1.0, 13.95, 3.162), (1.0, 11.72, 2.171), (-1.0, 11.72, 2.171), (1.0, 13.95, 2.171), (-1.0, 13.95, 2.171), (1.0, 10.17, 3.162), (-1.0, 10.17, 3.162), (1.0, 10.17, 2.171), (-1.0, 10.17, 2.171), (1.0, 9.541, 3.162), (-1.0, 9.541, 3.162), (1.0, 9.541, 2.171), (-0.8913, 9.541, 2.171), (1.0, 10.17, 1.034), (-1.0, 10.17, 1.034), (1.0, 9.541, 1.034), (-1.0, 9.541, 1.034), (1.0, 8.83, 2.171), (-0.8913, 8.83, 2.171), (1.0, 9.162, 1.034), (-1.927, 9.162, 1.034), (1.0, 9.541, -1.019), (-1.0, 9.541, -1.019), (1.0, 8.83, -1.019), (-1.927, 8.83, -1.019), (1.0, 11.72, -1.312), (-1.0, 11.72, -1.312), (1.0, 13.95, -1.312), (-1.0, 13.95, -1.312), (1.0, 10.17, -1.312), (-1.0, 10.17, -1.312), (1.0, 15.91, 3.162), (-1.0, 15.91, 3.162), (1.0, 15.91, 2.171), (-1.0, 15.91, 2.171), (1.0, 4.764, 9.589), (-1.0, 4.764, 9.589), (1.0, 6.959, 9.589), (-1.0, 6.959, 9.589)], [], [(8, 15, 9, 3, 2), (2, 3, 7, 6), (10, 14, 11, 5, 17, 4), (5, 1, 80, 81), (8, 13, 10, 4, 0), (9, 1, 24, 25), (3, 9, 27, 28), (2, 6, 10, 13, 8), (6, 7, 11, 14, 10), (0, 16, 1, 9, 15, 8), (16, 0, 20, 21), (19, 18, 21, 20), (4, 17, 18, 19), (0, 4, 19, 20), (17, 16, 21, 18), (28, 27, 45, 46), (1, 5, 32, 33), (12, 9, 25, 26), (11, 12, 26, 22), (5, 11, 22, 23), (25, 24, 42, 43), (9, 12, 31, 27), (7, 3, 28, 29), (12, 11, 30, 31), (11, 7, 29, 30), (35, 33, 76, 78), (5, 23, 34, 32), (24, 1, 33, 35), (24, 35, 39, 37), (37, 39, 53, 51), (23, 24, 37, 36), (35, 34, 38, 39), (34, 23, 36, 38), (40, 44, 66, 62), (47, 46, 45, 49, 48), (51, 53, 57, 55), (22, 26, 44, 40), (29, 28, 46, 47), (26, 25, 43, 44), (30, 29, 47, 48), (31, 30, 48, 49), (36, 37, 51, 50), (27, 31, 49, 45), (39, 38, 52, 53), (23, 22, 40, 41), (38, 36, 50, 52), (24, 23, 41, 42), (56, 54, 67, 69), (53, 52, 58, 59), (52, 50, 54, 56), (50, 51, 55, 54), (58, 60, 85, 83), (56, 57, 61, 60), (52, 56, 60, 58), (57, 53, 59, 61), (62, 66, 65, 64, 63), (67, 68, 70, 69), (41, 40, 62, 63), (55, 57, 70, 68), (44, 43, 65, 66), (54, 55, 72, 71), (42, 41, 63, 64), (57, 56, 69, 70), (43, 42, 64, 65), (71, 72, 74, 73), (55, 68, 74, 72), (67, 54, 71, 73), (73, 74, 90, 89), (76, 75, 77, 78), (33, 32, 75, 76), (32, 34, 77, 75), (34, 35, 78, 77), (82, 81, 80, 79), (17, 5, 81, 82), (1, 16, 79, 80), (16, 17, 82, 79), (84, 83, 85, 86), (60, 61, 86, 85), (61, 59, 84, 86), (59, 58, 83, 84), (90, 88, 92, 94), (74, 68, 88, 90), (68, 67, 87, 88), (67, 73, 89, 87), (92, 91, 93, 94), (88, 87, 95, 96), (87, 89, 93, 91), (90, 94, 102, 100), (96, 95, 97, 98), (87, 91, 97, 95), (92, 88, 96, 98), (91, 92, 98, 97), (99, 100, 104, 103), (94, 93, 101, 102), (89, 90, 100, 99), (93, 89, 99, 101), (103, 104, 106, 105), (101, 99, 103, 105), (105, 106, 112, 111), (100, 102, 106, 104), (108, 107, 109, 110), (101, 105, 109, 107), (102, 101, 107, 108), (106, 102, 108, 110), (113, 111, 115, 117), (106, 110, 114, 112), (109, 105, 111, 113), (110, 109, 113, 114), (118, 117, 121, 122), (117, 118, 190, 189), (112, 114, 118, 116), (111, 112, 116, 115), (120, 122, 126, 124), (116, 118, 122, 120), (115, 116, 120, 119), (117, 115, 119, 121), (136, 135, 127, 129), (119, 120, 124, 123), (121, 119, 123, 125), (122, 121, 125, 126), (127, 128, 130, 129), (137, 136, 129, 130), (138, 137, 130, 128), (135, 123, 131, 139), (133, 139, 143, 141), (128, 127, 133, 134), (138, 128, 134, 140), (123, 124, 132, 131), (124, 138, 140, 132), (131, 132, 140, 139), (127, 135, 139, 133), (124, 126, 137, 138), (126, 125, 136, 137), (125, 123, 135, 136), (143, 144, 142, 141), (140, 134, 142, 144), (147, 141, 149, 151), (139, 140, 144, 143), (146, 145, 147, 148), (133, 141, 147, 145), (134, 133, 145, 146), (142, 134, 146, 148), (150, 152, 156, 154), (141, 142, 150, 149), (148, 147, 151, 152), (142, 148, 152, 150), (154, 156, 180, 178), (160, 154, 178, 182), (151, 149, 153, 155), (151, 155, 185, 183), (159, 157, 161, 163), (150, 154, 160, 158), (149, 150, 158, 157), (153, 149, 157, 159), (161, 162, 164, 163), (164, 160, 166, 168), (158, 160, 164, 162), (157, 158, 162, 161), (166, 165, 167, 168), (160, 159, 165, 166), (159, 163, 167, 165), (167, 163, 169, 171), (169, 170, 172, 171), (164, 168, 172, 170), (171, 172, 176, 175), (163, 164, 170, 169), (174, 173, 175, 176), (172, 168, 174, 176), (168, 167, 173, 174), (167, 171, 175, 173), (177, 178, 180, 179), (178, 177, 181, 182), (159, 160, 182, 181), (155, 153, 177, 179), (153, 159, 181, 177), (156, 155, 179, 180), (184, 183, 185, 186), (155, 156, 186, 185), (152, 151, 183, 184), (156, 152, 184, 186), (188, 187, 189, 190), (118, 114, 188, 190), (114, 113, 187, 188), (113, 117, 189, 187)])
me_cube_009.use_remesh_preserve_volume = False
me_cube_009.use_remesh_preserve_attributes = False
me_cube_009.use_mirror_vertex_groups = False
me_cube_009.update()
me_cube_010 = bpy.data.meshes.new('Cube.010')
me_cube_010.from_pydata([(-1.0, -1.0, -1.0), (-1.0, -1.0, 1.0), (-1.0, 1.0, -1.0), (-1.0, 0.8938, 1.008), (1.0, -1.0, -1.0), (3.789, -1.597, 1.847), (1.0, 1.0, -1.0), (2.785, 0.8938, 1.008), (-1.0, -0.1769, -1.0), (-1.0, -0.1769, 1.0), (1.0, -0.1769, -1.0), (2.785, -0.1769, 1.0), (0.0, -0.1769, 1.0), (0.0, -0.1769, -1.0), (1.0, -0.1769, 0.0), (-1.0, -0.1769, 0.0), (-1.0, -1.0, 0.245), (1.0, -1.0, 0.245), (1.0, -5.147, 0.245), (1.0, -5.147, -1.0), (-1.0, -5.147, -1.0), (-1.0, -5.147, 0.245), (1.0, -0.1769, 2.596), (1.766, -1.718, 2.542), (-1.0, -1.0, 2.596), (-1.0, -0.1769, 2.596), (0.0, -0.1769, 2.596), (-1.0, -0.1769, 2.392), (-1.0, 1.106, 2.384), (2.785, 1.106, 2.384), (2.785, -0.1769, 2.392), (0.0, -0.1769, 2.392), (1.0, -2.748, 1.0), (-1.0, -2.748, 1.0), (1.0, -2.748, 2.596), (-1.0, -2.748, 2.596), (1.0, -1.0, 2.596), (-1.0, -1.0, 2.596), (1.0, -2.748, 2.596), (-1.0, -2.748, 2.596), (2.839, -0.1769, 2.596), (1.0, -1.0, 2.596), (-1.0, -1.0, 2.596), (-1.0, -0.1769, 2.596), (0.0, -0.1769, 2.596), (-1.0, -0.1769, 2.392), (-1.0, 1.0, 2.392), (1.0, 1.0, 2.392), (1.0, -0.1769, 2.392), (0.0, -0.1769, 2.392), (1.841, -1.0, 2.596), (-1.0, -1.0, 2.596), (1.815, -2.748, 2.596), (-1.0, -2.748, 2.596), (2.171, -1.0, 3.943), (-1.0, -1.0, 3.943), (1.0, -2.748, 3.943), (-2.79, -2.748, 3.943), (0.03413, -3.874, 2.653), (-1.0, -3.874, 2.596), (1.966, -3.874, 3.887), (-1.0, -3.874, 3.943), (2.839, -0.4536, 5.018), (1.0, -1.0, 5.018), (-1.0, -1.0, 5.018), (-1.0, -0.1769, 5.018), (0.0, -0.1769, 5.018), (2.534, 0.1147, 5.924), (-1.0, 0.02454, 6.365), (1.0, -2.748, 6.365), (-2.79, -2.748, 6.365), (4.126, 2.44, 3.892), (1.18, 2.369, 3.661), (1.756, 1.932, 6.806), (-1.0, 2.022, 6.365), (1.0, -3.163, 1.0), (-1.0, -3.163, 1.0), (1.0, -3.163, 2.596), (-1.0, -3.163, 2.596), (-1.0, -1.0, 0.245), (-1.0, -1.0, 1.0), (1.0, -1.0, 1.0), (1.0, -1.0, 0.245), (2.686, -5.158, 2.627), (-1.0, -5.235, 2.596), (1.35, -5.312, 3.912), (-1.0, -5.235, 3.943), (1.0, 0.2703, 7.61), (-1.0, 0.2703, 7.61), (1.0, 2.405, 7.61), (-1.0, 2.405, 7.61), (1.0, 0.2703, 8.231), (-1.0, 0.2703, 8.231), (1.0, 2.405, 8.231), (-1.0, 2.405, 8.231), (1.0, -0.3284, 7.621), (-1.0, -0.3284, 7.621), (1.0, -0.3913, 8.221), (-1.0, -0.3913, 8.221), (2.145, 2.405, 7.61), (-0.9119, 2.427, 7.838), (2.817, 2.405, 8.231), (-1.0, 2.405, 8.231), (3.007, 4.735, 7.616), (0.4873, 4.742, 7.383), (2.627, 4.793, 8.225), (-1.0, 4.764, 8.231), (1.0, 2.405, 8.834), (-1.0, 2.405, 8.834), (1.672, 4.764, 8.834), (-1.0, 4.764, 8.834), (1.672, 4.764, 8.231), (-1.0, 4.764, 8.231), (1.672, 4.764, 8.834), (-1.0, 4.764, 8.834), (1.0, 6.959, 8.231), (-1.0, 6.959, 8.231), (1.0, 6.959, 8.834), (-1.0, 6.959, 8.834), (1.0, 6.959, 8.231), (-1.0, 6.959, 8.231), (1.0, 6.959, 8.834), (-1.0, 6.959, 8.834), (2.106, 7.581, 8.095), (-1.0, 7.571, 8.231), (1.0, 7.571, 8.834), (-1.0, 7.571, 8.834), (1.0, 11.33, 8.231), (-1.0, 11.33, 8.231), (1.0, 11.34, 8.809), (-1.0, 11.34, 8.809), (2.145, 7.571, 7.157), (-0.09886, 7.571, 7.157), (2.037, 11.7, 6.926), (-1.0, 11.72, 7.157), (3.344, 9.449, 8.367), (1.0, 9.459, 8.834), (-1.0, 9.459, 8.834), (-1.0, 9.459, 8.231), (4.177, 9.543, 7.369), (-0.2274, 9.459, 7.157), (3.795, 11.7, 5.385), (-1.0, 11.72, 5.372), (6.153, 9.424, 4.932), (1.12, 9.459, 5.372), (1.0, 13.95, 7.157), (-1.0, 13.95, 7.157), (1.0, 13.95, 5.372), (-1.0, 13.95, 5.372), (1.144, 11.76, 3.449), (-1.0, 11.72, 3.162), (0.8555, 13.91, 2.874), (-1.0, 13.95, 3.162), (1.0, 11.72, 2.171), (-1.0, 11.72, 2.171), (1.0, 13.95, 2.171), (-1.0, 13.95, 2.171), (1.0, 10.17, 3.162), (-1.0, 10.17, 3.162), (2.336, 10.17, 2.171), (-1.0, 10.17, 2.171), (1.0, 9.541, 3.162), (-1.0, 9.541, 3.162), (2.336, 9.541, 2.171), (-0.8913, 9.541, 2.171), (2.336, 10.17, 1.034), (-1.0, 10.17, 1.034), (2.336, 9.541, 1.034), (-1.0, 9.541, 1.034), (1.0, 8.83, 2.171), (-0.8913, 8.83, 2.171), (1.0, 9.162, 1.034), (-1.022, 9.162, 1.034), (1.0, 9.541, -1.019), (-1.0, 9.541, -1.019), (1.0, 8.83, -1.019), (-1.927, 8.83, -1.019), (1.0, 11.72, -1.312), (-1.0, 11.72, -1.312), (1.0, 13.95, -1.312), (-1.0, 13.95, -1.312), (1.0, 10.17, -1.312), (-1.0, 10.17, -1.312), (1.0, 15.91, 3.162), (-1.0, 15.91, 3.162), (1.0, 15.91, 2.171), (-1.0, 15.91, 2.171), (0.9535, 4.776, 9.428), (-1.0, 4.764, 9.589), (1.046, 6.947, 9.75), (-1.0, 6.959, 9.589)], [], [(8, 15, 9, 3, 2), (2, 3, 7, 6), (10, 14, 11, 5, 17, 4), (5, 1, 80, 81), (8, 13, 10, 4, 0), (9, 1, 24, 25), (3, 9, 27, 28), (2, 6, 10, 13, 8), (6, 7, 11, 14, 10), (0, 16, 1, 9, 15, 8), (16, 0, 20, 21), (19, 18, 21, 20), (4, 17, 18, 19), (0, 4, 19, 20), (17, 16, 21, 18), (28, 27, 45, 46), (1, 5, 32, 33), (12, 9, 25, 26), (11, 12, 26, 22), (5, 11, 22, 23), (25, 24, 42, 43), (9, 12, 31, 27), (7, 3, 28, 29), (12, 11, 30, 31), (11, 7, 29, 30), (35, 33, 76, 78), (5, 23, 34, 32), (24, 1, 33, 35), (24, 35, 39, 37), (37, 39, 53, 51), (23, 24, 37, 36), (35, 34, 38, 39), (34, 23, 36, 38), (40, 44, 66, 62), (47, 46, 45, 49, 48), (51, 53, 57, 55), (22, 26, 44, 40), (29, 28, 46, 47), (26, 25, 43, 44), (30, 29, 47, 48), (31, 30, 48, 49), (36, 37, 51, 50), (27, 31, 49, 45), (39, 38, 52, 53), (23, 22, 40, 41), (38, 36, 50, 52), (24, 23, 41, 42), (56, 54, 67, 69), (53, 52, 58, 59), (52, 50, 54, 56), (50, 51, 55, 54), (58, 60, 85, 83), (56, 57, 61, 60), (52, 56, 60, 58), (57, 53, 59, 61), (62, 66, 65, 64, 63), (67, 68, 70, 69), (41, 40, 62, 63), (55, 57, 70, 68), (44, 43, 65, 66), (54, 55, 72, 71), (42, 41, 63, 64), (57, 56, 69, 70), (43, 42, 64, 65), (71, 72, 74, 73), (55, 68, 74, 72), (67, 54, 71, 73), (73, 74, 90, 89), (76, 75, 77, 78), (33, 32, 75, 76), (32, 34, 77, 75), (34, 35, 78, 77), (82, 81, 80, 79), (17, 5, 81, 82), (1, 16, 79, 80), (16, 17, 82, 79), (84, 83, 85, 86), (60, 61, 86, 85), (61, 59, 84, 86), (59, 58, 83, 84), (90, 88, 92, 94), (74, 68, 88, 90), (68, 67, 87, 88), (67, 73, 89, 87), (92, 91, 93, 94), (88, 87, 95, 96), (87, 89, 93, 91), (90, 94, 102, 100), (96, 95, 97, 98), (87, 91, 97, 95), (92, 88, 96, 98), (91, 92, 98, 97), (99, 100, 104, 103), (94, 93, 101, 102), (89, 90, 100, 99), (93, 89, 99, 101), (103, 104, 106, 105), (101, 99, 103, 105), (105, 106, 112, 111), (100, 102, 106, 104), (108, 107, 109, 110), (101, 105, 109, 107), (102, 101, 107, 108), (106, 102, 108, 110), (113, 111, 115, 117), (106, 110, 114, 112), (109, 105, 111, 113), (110, 109, 113, 114), (118, 117, 121, 122), (117, 118, 190, 189), (112, 114, 118, 116), (111, 112, 116, 115), (120, 122, 126, 124), (116, 118, 122, 120), (115, 116, 120, 119), (117, 115, 119, 121), (136, 135, 127, 129), (119, 120, 124, 123), (121, 119, 123, 125), (122, 121, 125, 126), (127, 128, 130, 129), (137, 136, 129, 130), (138, 137, 130, 128), (135, 123, 131, 139), (133, 139, 143, 141), (128, 127, 133, 134), (138, 128, 134, 140), (123, 124, 132, 131), (124, 138, 140, 132), (131, 132, 140, 139), (127, 135, 139, 133), (124, 126, 137, 138), (126, 125, 136, 137), (125, 123, 135, 136), (143, 144, 142, 141), (140, 134, 142, 144), (147, 141, 149, 151), (139, 140, 144, 143), (146, 145, 147, 148), (133, 141, 147, 145), (134, 133, 145, 146), (142, 134, 146, 148), (150, 152, 156, 154), (141, 142, 150, 149), (148, 147, 151, 152), (142, 148, 152, 150), (154, 156, 180, 178), (160, 154, 178, 182), (151, 149, 153, 155), (151, 155, 185, 183), (159, 157, 161, 163), (150, 154, 160, 158), (149, 150, 158, 157), (153, 149, 157, 159), (161, 162, 164, 163), (164, 160, 166, 168), (158, 160, 164, 162), (157, 158, 162, 161), (166, 165, 167, 168), (160, 159, 165, 166), (159, 163, 167, 165), (167, 163, 169, 171), (169, 170, 172, 171), (164, 168, 172, 170), (171, 172, 176, 175), (163, 164, 170, 169), (174, 173, 175, 176), (172, 168, 174, 176), (168, 167, 173, 174), (167, 171, 175, 173), (177, 178, 180, 179), (178, 177, 181, 182), (159, 160, 182, 181), (155, 153, 177, 179), (153, 159, 181, 177), (156, 155, 179, 180), (184, 183, 185, 186), (155, 156, 186, 185), (152, 151, 183, 184), (156, 152, 184, 186), (188, 187, 189, 190), (118, 114, 188, 190), (114, 113, 187, 188), (113, 117, 189, 187)])
me_cube_010.use_remesh_preserve_volume = False
me_cube_010.use_remesh_preserve_attributes = False
me_cube_010.use_mirror_vertex_groups = False
me_cube_010.update()

# ---- objects
ob_cube_010 = bpy.data.objects.new('Cube.010', me_cube_011)
ob_cube_006 = bpy.data.objects.new('Cube.006', me_cube_007)
ob_cube_005 = bpy.data.objects.new('Cube.005', me_cube_006)
ob_cube_002 = bpy.data.objects.new('Cube.002', me_cube_003)
ob_cube_001 = bpy.data.objects.new('Cube.001', me_cube_001)
ob_lamp = bpy.data.objects.new('Lamp', light_lamp)
ob_camera = bpy.data.objects.new('Camera', cam_camera)
ob_cube_003 = bpy.data.objects.new('Cube.003', me_cube_004)
ob_cube_004 = bpy.data.objects.new('Cube.004', me_cube_005)
ob_cube_007 = bpy.data.objects.new('Cube.007', me_cube_008)
ob_cube_008 = bpy.data.objects.new('Cube.008', me_cube_009)
ob_cube_009 = bpy.data.objects.new('Cube.009', me_cube_010)

# ---- transforms, parenting, visibility, modifiers, constraints
ob_cube_010.location = (-15.85, -6.083, 2.073)
ob_cube_010.scale = (0.07112, 3.766, 2.511)
ob_cube_010.lineart.crease_threshold = 0.0
ob_cube_006.location = (-7.936, -1.301, 0.9485)
ob_cube_006.scale = (0.348, 1.158, 1.108)
ob_cube_006.lineart.crease_threshold = 0.0
ob_cube_005.location = (-3.065, 11.37, 1.185)
ob_cube_005.scale = (1.741, 1.439, 1.451)
ob_cube_005.lineart.crease_threshold = 0.0
ob_cube_002.location = (3.353, 7.295, 0.4555)
ob_cube_002.rotation_euler = (0.0, -0.0, -1.57)
ob_cube_002.scale = (0.5033, 0.6088, 0.5073)
ob_cube_002.lineart.crease_threshold = 0.0
ob_cube_001.location = (-2.527, -2.175, 0.8425)
ob_cube_001.scale = (1.247, 1.031, 1.039)
ob_cube_001.lineart.crease_threshold = 0.0
ob_lamp.location = (4.076, 1.005, 5.904)
ob_lamp.rotation_euler = (0.6503, 0.05522, 1.866)
ob_lamp.lock_rotations_4d = False
ob_lamp.empty_display_type = 'ARROWS'
ob_lamp.color = (0.0, 0.0, 0.0, 0.0)
ob_lamp.lineart.crease_threshold = 0.0
ob_camera.location = (7.481, -6.508, 5.344)
ob_camera.rotation_euler = (1.109, 0.0, 0.8149)
ob_camera.lock_rotations_4d = False
ob_camera.empty_display_type = 'ARROWS'
ob_camera.color = (0.0, 0.0, 0.0, 0.0)
ob_camera.display_type = 'WIRE'
ob_camera.lineart.crease_threshold = 0.0
ob_cube_003.location = (-1.297, 8.984, 0.4341)
ob_cube_003.rotation_euler = (0.0, -0.0, -1.395)
ob_cube_003.scale = (0.8501, 1.016, 0.8512)
ob_cube_003.lock_rotations_4d = False
ob_cube_003.empty_display_type = 'ARROWS'
ob_cube_003.lineart.crease_threshold = 0.0
ob_cube_004.location = (1.18, 10.28, 0.4555)
ob_cube_004.rotation_euler = (0.0, -0.0, -2.676)
ob_cube_004.scale = (0.7692, 0.6869, 0.6634)
ob_cube_004.lineart.crease_threshold = 0.0
ob_cube_007.location = (-0.8613, -4.303, 0.1341)
ob_cube_007.rotation_euler = (0.0, -0.0, -1.57)
ob_cube_007.scale = (0.3165, 0.3165, 0.3165)
ob_cube_007.lineart.crease_threshold = 0.0
ob_cube_008.location = (-10.01, 30.24, 0.9447)
ob_cube_008.scale = (0.2791, 1.0, 1.0)
ob_cube_008.lineart.crease_threshold = 0.0
ob_cube_009.location = (-3.757, 55.24, 0.9447)
ob_cube_009.rotation_euler = (1.231e-10, 7.449e-09, -3.109)
ob_cube_009.scale = (0.4163, 1.492, 1.492)
ob_cube_009.lineart.crease_threshold = 0.0

# ---- collection membership
col_collection_1.objects.link(ob_cube_010)
col_collection_1.objects.link(ob_cube_006)
col_collection_1.objects.link(ob_cube_005)
col_collection_1.objects.link(ob_cube_002)
col_collection_1.objects.link(ob_cube_001)
col_collection_1.objects.link(ob_lamp)
col_collection_1.objects.link(ob_camera)
col_collection_1.objects.link(ob_cube_003)
col_collection_1.objects.link(ob_cube_004)
col_collection_1.objects.link(ob_cube_007)
col_collection_1.objects.link(ob_cube_008)
col_collection_1.objects.link(ob_cube_009)

# ---- scene / render settings (as saved in the file)
scene.camera = ob_camera
scene.frame_start = 1; scene.frame_end = 250; scene.frame_set(9)
scene.render.engine = 'BLENDER_EEVEE_NEXT'
scene.render.resolution_percentage = 50
scene.render.dither_intensity = 0.0
scene.cycles.use_denoising = False
scene.cycles.samples = 128
scene.cycles.sampling_pattern = 'TABULATED_SOBOL'
scene.cycles.use_adaptive_sampling = False
scene.cycles.use_light_tree = False
scene.cycles.blur_glossy = 0.0
scene.cycles.sample_clamp_indirect = 0.0
scene.view_settings.view_transform = 'Standard'
bpy.context.view_layer.update()
